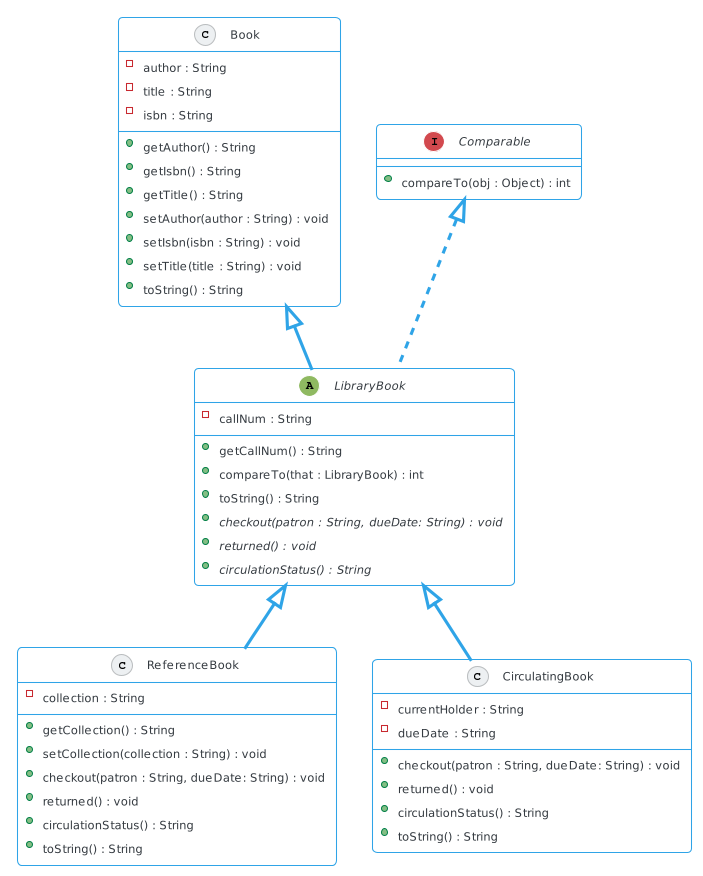

The diagram above was rendered by PlantUML. Its source (embedded in the PNG):
@startuml
!theme cerulean-outline

class Book {
    -author : String
    -title : String
    -isbn : String

    +getAuthor() : String
    +getIsbn() : String
    +getTitle() : String
    +setAuthor(author : String) : void
    +setIsbn(isbn : String) : void
    +setTitle(title : String) : void
    +toString() : String
}

interface Comparable {
    +compareTo(obj : Object) : int
}

abstract class LibraryBook extends Book implements Comparable {
    -callNum : String
    +getCallNum() : String
    +compareTo(that : LibraryBook) : int
    +toString() : String
    {abstract} +checkout(patron : String, dueDate: String) : void
    {abstract} +returned() : void
    {abstract} +circulationStatus() : String
}

class ReferenceBook extends LibraryBook {
    -collection : String

    +getCollection() : String
    +setCollection(collection : String) : void
    +checkout(patron : String, dueDate: String) : void
    +returned() : void
    +circulationStatus() : String
    +toString() : String
}

class CirculatingBook extends LibraryBook {
    -currentHolder : String
    -dueDate : String

    +checkout(patron : String, dueDate: String) : void
    +returned() : void
    +circulationStatus() : String
    +toString() : String
}
@enduml